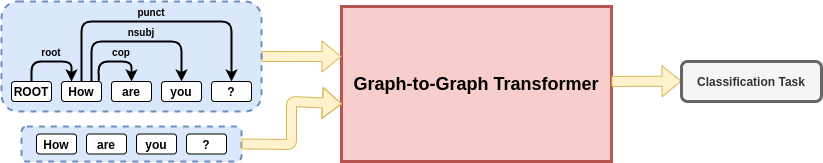

The diagram above was exported from draw.io. Its source (the exported page's mxGraphModel, read from the mxfile embedded in the PNG):
<mxGraphModel dx="1129" dy="628" grid="1" gridSize="10" guides="1" tooltips="1" connect="1" arrows="1" fold="1" page="1" pageScale="1" pageWidth="850" pageHeight="1100" math="0" shadow="0">
  <root>
    <mxCell id="0" />
    <mxCell id="1" parent="0" />
    <mxCell id="u31uJLhf6OvI_rbGtfYm-38" value="" style="rounded=1;whiteSpace=wrap;html=1;fillColor=#dae8fc;strokeColor=#6c8ebf;strokeWidth=2;dashed=1;" vertex="1" parent="1">
      <mxGeometry x="70" y="405" width="220" height="35" as="geometry" />
    </mxCell>
    <mxCell id="u31uJLhf6OvI_rbGtfYm-16" value="&lt;b&gt;&lt;font style=&quot;font-size: 18px&quot;&gt;Graph-to-Graph Transformer&lt;/font&gt;&lt;/b&gt;" style="rounded=0;whiteSpace=wrap;html=1;fillColor=#f8cecc;strokeColor=#b85450;strokeWidth=3;" vertex="1" parent="1">
      <mxGeometry x="390" y="285" width="270" height="155" as="geometry" />
    </mxCell>
    <mxCell id="u31uJLhf6OvI_rbGtfYm-17" value="" style="shape=flexArrow;endArrow=classic;html=1;strokeColor=#d6b656;exitX=1;exitY=0.5;exitDx=0;exitDy=0;fillColor=#fff2cc;entryX=0;entryY=0.323;entryDx=0;entryDy=0;entryPerimeter=0;" edge="1" parent="1" source="u31uJLhf6OvI_rbGtfYm-20" target="u31uJLhf6OvI_rbGtfYm-16">
      <mxGeometry width="50" height="50" relative="1" as="geometry">
        <mxPoint x="310" y="355" as="sourcePoint" />
        <mxPoint x="390" y="363" as="targetPoint" />
        <Array as="points" />
      </mxGeometry>
    </mxCell>
    <mxCell id="u31uJLhf6OvI_rbGtfYm-18" value="" style="shape=flexArrow;endArrow=classic;html=1;strokeColor=#d6b656;entryX=0;entryY=0.5;entryDx=0;entryDy=0;fillColor=#fff2cc;" edge="1" parent="1">
      <mxGeometry width="50" height="50" relative="1" as="geometry">
        <mxPoint x="660" y="360" as="sourcePoint" />
        <mxPoint x="729.9999999999998" y="359.59" as="targetPoint" />
      </mxGeometry>
    </mxCell>
    <mxCell id="u31uJLhf6OvI_rbGtfYm-20" value="" style="rounded=1;whiteSpace=wrap;html=1;fillColor=#dae8fc;strokeColor=#6c8ebf;strokeWidth=2;dashed=1;" vertex="1" parent="1">
      <mxGeometry x="50" y="280" width="260" height="110" as="geometry" />
    </mxCell>
    <mxCell id="u31uJLhf6OvI_rbGtfYm-21" value="&lt;b&gt;ROOT&lt;/b&gt;" style="rounded=1;whiteSpace=wrap;html=1;" vertex="1" parent="1">
      <mxGeometry x="60" y="360" width="40" height="20" as="geometry" />
    </mxCell>
    <mxCell id="u31uJLhf6OvI_rbGtfYm-22" value="&lt;b&gt;How&lt;/b&gt;" style="rounded=1;whiteSpace=wrap;html=1;" vertex="1" parent="1">
      <mxGeometry x="110" y="360" width="40" height="20" as="geometry" />
    </mxCell>
    <mxCell id="u31uJLhf6OvI_rbGtfYm-23" value="&lt;b&gt;are&lt;/b&gt;" style="rounded=1;whiteSpace=wrap;html=1;" vertex="1" parent="1">
      <mxGeometry x="160" y="360" width="40" height="20" as="geometry" />
    </mxCell>
    <mxCell id="u31uJLhf6OvI_rbGtfYm-24" value="&lt;b&gt;you&lt;/b&gt;" style="rounded=1;whiteSpace=wrap;html=1;" vertex="1" parent="1">
      <mxGeometry x="210" y="360" width="40" height="20" as="geometry" />
    </mxCell>
    <mxCell id="u31uJLhf6OvI_rbGtfYm-25" value="&lt;b&gt;?&lt;/b&gt;" style="rounded=1;whiteSpace=wrap;html=1;" vertex="1" parent="1">
      <mxGeometry x="260" y="360" width="40" height="20" as="geometry" />
    </mxCell>
    <mxCell id="u31uJLhf6OvI_rbGtfYm-26" value="" style="endArrow=classic;html=1;exitX=0.5;exitY=0;exitDx=0;exitDy=0;entryX=0.25;entryY=0;entryDx=0;entryDy=0;strokeWidth=2;" edge="1" parent="1" source="u31uJLhf6OvI_rbGtfYm-21" target="u31uJLhf6OvI_rbGtfYm-22">
      <mxGeometry width="50" height="50" relative="1" as="geometry">
        <mxPoint x="135" y="350" as="sourcePoint" />
        <mxPoint x="205" y="350" as="targetPoint" />
        <Array as="points">
          <mxPoint x="80" y="340" />
          <mxPoint x="120" y="340" />
        </Array>
      </mxGeometry>
    </mxCell>
    <mxCell id="u31uJLhf6OvI_rbGtfYm-27" value="" style="endArrow=classic;html=1;exitX=0.5;exitY=0;exitDx=0;exitDy=0;strokeWidth=2;entryX=0.5;entryY=0;entryDx=0;entryDy=0;" edge="1" parent="1" source="u31uJLhf6OvI_rbGtfYm-22" target="u31uJLhf6OvI_rbGtfYm-25">
      <mxGeometry width="50" height="50" relative="1" as="geometry">
        <mxPoint x="65" y="350" as="sourcePoint" />
        <mxPoint x="220" y="270" as="targetPoint" />
        <Array as="points">
          <mxPoint x="130" y="300" />
          <mxPoint x="280" y="300" />
        </Array>
      </mxGeometry>
    </mxCell>
    <mxCell id="u31uJLhf6OvI_rbGtfYm-28" value="" style="endArrow=classic;html=1;exitX=0.93;exitY=-0.04;exitDx=0;exitDy=0;strokeWidth=2;entryX=0.5;entryY=0;entryDx=0;entryDy=0;exitPerimeter=0;" edge="1" parent="1" source="u31uJLhf6OvI_rbGtfYm-22" target="u31uJLhf6OvI_rbGtfYm-23">
      <mxGeometry width="50" height="50" relative="1" as="geometry">
        <mxPoint x="192.5" y="350" as="sourcePoint" />
        <mxPoint x="330" y="290" as="targetPoint" />
        <Array as="points">
          <mxPoint x="147" y="340" />
          <mxPoint x="180" y="340" />
        </Array>
      </mxGeometry>
    </mxCell>
    <mxCell id="u31uJLhf6OvI_rbGtfYm-29" value="" style="endArrow=classic;html=1;exitX=0.75;exitY=0;exitDx=0;exitDy=0;strokeWidth=2;entryX=0.5;entryY=0;entryDx=0;entryDy=0;" edge="1" parent="1" source="u31uJLhf6OvI_rbGtfYm-22" target="u31uJLhf6OvI_rbGtfYm-24">
      <mxGeometry width="50" height="50" relative="1" as="geometry">
        <mxPoint x="210" y="370" as="sourcePoint" />
        <mxPoint x="240" y="370" as="targetPoint" />
        <Array as="points">
          <mxPoint x="140" y="320" />
          <mxPoint x="230" y="320" />
        </Array>
      </mxGeometry>
    </mxCell>
    <mxCell id="u31uJLhf6OvI_rbGtfYm-30" value="&lt;font style=&quot;font-size: 10px&quot;&gt;&lt;b&gt;root&lt;/b&gt;&lt;/font&gt;" style="text;html=1;strokeColor=none;fillColor=none;align=center;verticalAlign=middle;whiteSpace=wrap;rounded=0;" vertex="1" parent="1">
      <mxGeometry x="80" y="320" width="40" height="20" as="geometry" />
    </mxCell>
    <mxCell id="u31uJLhf6OvI_rbGtfYm-31" value="&lt;font style=&quot;font-size: 10px&quot;&gt;&lt;b&gt;punct&lt;/b&gt;&lt;/font&gt;" style="text;html=1;strokeColor=none;fillColor=none;align=center;verticalAlign=middle;whiteSpace=wrap;rounded=0;" vertex="1" parent="1">
      <mxGeometry x="180" y="280" width="40" height="20" as="geometry" />
    </mxCell>
    <mxCell id="u31uJLhf6OvI_rbGtfYm-32" value="&lt;font style=&quot;font-size: 10px&quot;&gt;&lt;b&gt;cop&lt;/b&gt;&lt;/font&gt;" style="text;html=1;strokeColor=none;fillColor=none;align=center;verticalAlign=middle;whiteSpace=wrap;rounded=0;" vertex="1" parent="1">
      <mxGeometry x="150" y="320" width="40" height="20" as="geometry" />
    </mxCell>
    <mxCell id="u31uJLhf6OvI_rbGtfYm-33" value="&lt;font style=&quot;font-size: 10px&quot;&gt;&lt;b&gt;nsubj&lt;br&gt;&lt;/b&gt;&lt;/font&gt;" style="text;html=1;strokeColor=none;fillColor=none;align=center;verticalAlign=middle;whiteSpace=wrap;rounded=0;" vertex="1" parent="1">
      <mxGeometry x="170" y="300" width="40" height="20" as="geometry" />
    </mxCell>
    <mxCell id="u31uJLhf6OvI_rbGtfYm-34" value="&lt;b&gt;How&lt;/b&gt;" style="rounded=1;whiteSpace=wrap;html=1;" vertex="1" parent="1">
      <mxGeometry x="85" y="412.5" width="40" height="20" as="geometry" />
    </mxCell>
    <mxCell id="u31uJLhf6OvI_rbGtfYm-35" value="&lt;b&gt;are&lt;/b&gt;" style="rounded=1;whiteSpace=wrap;html=1;" vertex="1" parent="1">
      <mxGeometry x="135" y="412.5" width="40" height="20" as="geometry" />
    </mxCell>
    <mxCell id="u31uJLhf6OvI_rbGtfYm-36" value="&lt;b&gt;you&lt;/b&gt;" style="rounded=1;whiteSpace=wrap;html=1;" vertex="1" parent="1">
      <mxGeometry x="185" y="412.5" width="40" height="20" as="geometry" />
    </mxCell>
    <mxCell id="u31uJLhf6OvI_rbGtfYm-37" value="&lt;b&gt;?&lt;/b&gt;" style="rounded=1;whiteSpace=wrap;html=1;" vertex="1" parent="1">
      <mxGeometry x="235" y="412.5" width="40" height="20" as="geometry" />
    </mxCell>
    <mxCell id="u31uJLhf6OvI_rbGtfYm-41" value="" style="shape=flexArrow;endArrow=classic;html=1;strokeColor=#d6b656;exitX=1;exitY=0.5;exitDx=0;exitDy=0;fillColor=#fff2cc;entryX=0.002;entryY=0.628;entryDx=0;entryDy=0;entryPerimeter=0;" edge="1" parent="1" source="u31uJLhf6OvI_rbGtfYm-38" target="u31uJLhf6OvI_rbGtfYm-16">
      <mxGeometry width="50" height="50" relative="1" as="geometry">
        <mxPoint x="320" y="345" as="sourcePoint" />
        <mxPoint x="390" y="360" as="targetPoint" />
        <Array as="points">
          <mxPoint x="340" y="423" />
          <mxPoint x="340" y="380" />
        </Array>
      </mxGeometry>
    </mxCell>
    <mxCell id="u31uJLhf6OvI_rbGtfYm-42" value="&lt;b&gt;Classification Task&lt;/b&gt;" style="rounded=1;whiteSpace=wrap;html=1;strokeWidth=3;fillColor=#f5f5f5;strokeColor=#666666;fontColor=#333333;" vertex="1" parent="1">
      <mxGeometry x="730" y="340" width="140" height="40" as="geometry" />
    </mxCell>
  </root>
</mxGraphModel>